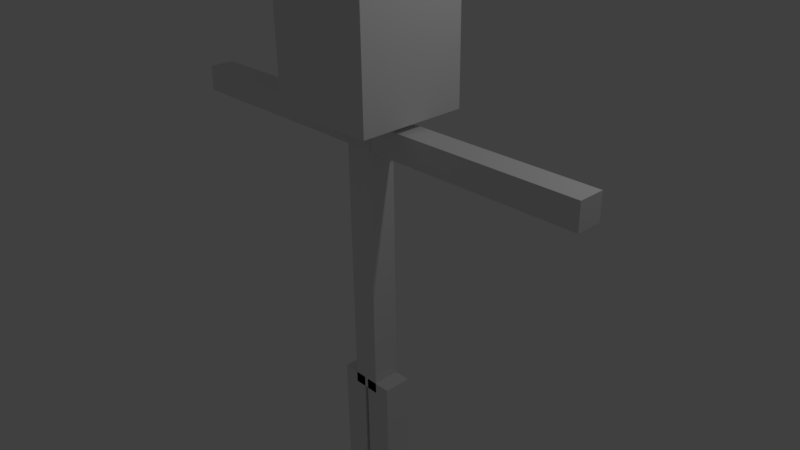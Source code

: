 # Source: man-animated.blend  (saved by Blender 2.77.0; exported with 4.5.12 LTS)
import bpy
from mathutils import Matrix  # noqa: F401  (used for matrix-valued properties, if any)

bpy.ops.wm.read_factory_settings(use_empty=True)
scene = bpy.context.scene
scene.name = 'Scene'

# ---- collections
col_collection_1 = bpy.data.collections.new('Collection 1'); scene.collection.children.link(col_collection_1)

# ---- materials (node trees are filled in below, after node groups)
mat_material = bpy.data.materials.new('Material')
mat_material.alpha_threshold = 0.0
mat_material.use_transparent_shadow = False
mat_material.roughness = 0.5
mat_material.specular_intensity = 0.0

# ---- material node trees

# ---- world
world_world = bpy.data.worlds.new('World'); scene.world = world_world
world_world.color = (0.05088, 0.05088, 0.05088)
world_world.use_sun_shadow = False
world_world.sun_shadow_jitter_overblur = 0.0
world_world.cycles.sampling_method = 'MANUAL'

# ---- cameras
cam_camera = bpy.data.cameras.new('Camera')
cam_camera.clip_end = 100.0
cam_camera.lens = 35.0
cam_camera.sensor_width = 32.0
cam_camera.sensor_height = 18.0
cam_camera.ortho_scale = 7.314
cam_camera.dof.focus_distance = 0.0
cam_camera.dof.aperture_fstop = 128.0

# ---- lights
light_lamp = bpy.data.lights.new('Lamp', 'POINT')
light_lamp.transmission_factor = 0.0
light_lamp.cutoff_distance = 30.0
light_lamp.energy = 100.0
light_lamp.shadow_buffer_clip_start = 1.001
light_lamp.shadow_soft_size = 0.1
light_lamp.shadow_maximum_resolution = 0.006
light_lamp.use_absolute_resolution = True

# ---- meshes
me_cube_006 = bpy.data.meshes.new('Cube.006')
me_cube_006.from_pydata([(-3.19, -0.175, 1.514), (-3.19, -0.175, 1.864), (-3.19, 0.175, 1.514), (-3.19, 0.175, 1.864), (-0.1896, -0.175, 1.514), (-0.1896, -0.175, 1.864), (-0.1896, 0.175, 1.514), (-0.1896, 0.175, 1.864), (0.1896, -0.175, 1.514), (0.1896, -0.175, 1.864), (0.1896, 0.175, 1.514), (0.1896, 0.175, 1.864), (3.19, -0.175, 1.514), (3.19, -0.175, 1.864), (3.19, 0.175, 1.514), (3.19, 0.175, 1.864), (0.0275, -0.1925, -5.357), (0.0275, -0.1925, -1.847), (0.0275, 0.1925, -5.357), (0.0275, 0.1925, -1.847), (0.4125, -0.1925, -5.357), (0.4125, -0.1925, -1.847), (0.4125, 0.1925, -5.357), (0.4125, 0.1925, -1.847), (-0.4125, -0.1925, -5.357), (-0.4125, -0.1925, -1.847), (-0.4125, 0.1925, -5.357), (-0.4125, 0.1925, -1.847), (-0.0275, -0.1925, -5.357), (-0.0275, -0.1925, -1.847), (-0.0275, 0.1925, -5.357), (-0.0275, 0.1925, -1.847), (-0.75, -0.75, 1.958), (-0.75, -0.75, 3.458), (-0.75, 0.75, 1.958), (-0.75, 0.75, 3.458), (0.75, -0.75, 1.958), (0.75, -0.75, 3.458), (0.75, 0.75, 1.958), (0.75, 0.75, 3.458), (-0.1925, -0.1925, -2.0), (-0.1925, -0.1925, 2.0), (-0.1925, 0.1925, -2.0), (-0.1925, 0.1925, 2.0), (0.1925, -0.1925, -2.0), (0.1925, -0.1925, 2.0), (0.1925, 0.1925, -2.0), (0.1925, 0.1925, 2.0)], [], [(1, 3, 2, 0), (3, 7, 6, 2), (7, 5, 4, 6), (5, 1, 0, 4), (0, 2, 6, 4), (5, 7, 3, 1), (9, 11, 10, 8), (11, 15, 14, 10), (15, 13, 12, 14), (13, 9, 8, 12), (8, 10, 14, 12), (13, 15, 11, 9), (17, 19, 18, 16), (19, 23, 22, 18), (23, 21, 20, 22), (21, 17, 16, 20), (16, 18, 22, 20), (21, 23, 19, 17), (25, 27, 26, 24), (27, 31, 30, 26), (31, 29, 28, 30), (29, 25, 24, 28), (24, 26, 30, 28), (29, 31, 27, 25), (33, 35, 34, 32), (35, 39, 38, 34), (39, 37, 36, 38), (37, 33, 32, 36), (32, 34, 38, 36), (37, 39, 35, 33), (41, 43, 42, 40), (43, 47, 46, 42), (47, 45, 44, 46), (45, 41, 40, 44), (40, 42, 46, 44), (45, 47, 43, 41)])
_uv = me_cube_006.uv_layers.new(name='UVMap')
_uv.uv.foreach_set('vector', [0.04888, 0.8029, 0.04888, 0.7529, 0.09777, 0.7529, 0.09777, 0.8029, 0.9316, 0.9301, 0.9316, 0.5015, 0.9804, 0.5015, 0.9804, 0.9301, 0.6243, 0.7658, 0.5754, 0.7658, 0.5754, 0.7158, 0.6243, 0.7158, 0.7849, 0.5015, 0.7849, 0.9301, 0.736, 0.9301, 0.736, 0.5015, 0.9316, 0.9301, 0.8827, 0.9301, 0.8827, 0.5015, 0.9316, 0.5015, 0.7849, 0.5015, 0.8338, 0.5015, 0.8338, 0.9301, 0.7849, 0.9301, 0.0, 0.8029, 0.0, 0.7529, 0.04888, 0.7529, 0.04888, 0.8029, 1.0, 4.257e-09, 1.0, 0.4286, 0.9511, 0.4286, 0.9511, 0.0, 0.5754, 0.7658, 0.5265, 0.7658, 0.5265, 0.7158, 0.5754, 0.7158, 0.7311, 0.5714, 0.7311, 1.0, 0.6823, 1.0, 0.6823, 0.5714, 0.6774, 1.0, 0.6285, 1.0, 0.6285, 0.5714, 0.6774, 0.5714, 0.8338, 0.5015, 0.8827, 0.5015, 0.8827, 0.9301, 0.8338, 0.9301, 0.736, 0.0, 0.7898, 0.0, 0.7898, 0.5015, 0.736, 0.5015, 0.2633, 0.4286, 0.317, 0.4286, 0.317, 0.9301, 0.2633, 0.9301, 0.3708, 0.9301, 0.317, 0.9301, 0.317, 0.4286, 0.3708, 0.4286, 0.7898, 0.0, 0.8436, 0.0, 0.8436, 0.5015, 0.7898, 0.5015, 0.1613, 0.6979, 0.1075, 0.6979, 0.1075, 0.6429, 0.1613, 0.6429, 0.1613, 0.7529, 0.1075, 0.7529, 0.1075, 0.6979, 0.1613, 0.6979, 0.5265, 0.2143, 0.5803, 0.2143, 0.5803, 0.7158, 0.5265, 0.7158, 0.8973, 0.5015, 0.8436, 0.5015, 0.8436, 0.0, 0.8973, 0.0, 0.9511, 0.5015, 0.8973, 0.5015, 0.8973, 0.0, 0.9511, 0.0, 0.2095, 0.4286, 0.2633, 0.4286, 0.2633, 0.9301, 0.2095, 0.9301, 0.05377, 0.7529, 8.325e-09, 0.7529, 0.0, 0.6979, 0.05377, 0.6979, 0.05377, 0.6979, 0.1075, 0.6979, 0.1075, 0.7529, 0.05377, 0.7529, 0.0, 0.4286, 0.0, 0.2143, 0.2095, 0.2143, 0.2095, 0.4286, 0.0, 0.4286, 0.2095, 0.4286, 0.2095, 0.6429, 0.0, 0.6429, 0.6285, 0.2143, 0.419, 0.2143, 0.419, 0.0, 0.6285, 0.0, 0.2095, 0.2143, 0.419, 0.2143, 0.419, 0.4286, 0.2095, 0.4286, 0.2095, 0.2143, 4.995e-08, 0.2143, 0.0, 5.109e-08, 0.2095, 0.0, 0.2095, 5.109e-08, 0.419, 0.0, 0.419, 0.2143, 0.2095, 0.2143, 0.6285, 0.0, 0.6823, 0.0, 0.6823, 0.5714, 0.6285, 0.5714, 0.419, 0.2143, 0.4728, 0.2143, 0.4728, 0.7857, 0.419, 0.7857, 0.5265, 0.7857, 0.4728, 0.7857, 0.4728, 0.2143, 0.5265, 0.2143, 0.6823, 0.0, 0.736, 0.0, 0.736, 0.5714, 0.6823, 0.5714, 0.05377, 0.6979, 1.249e-08, 0.6979, 0.0, 0.6429, 0.05377, 0.6429, 0.05377, 0.6429, 0.1075, 0.6429, 0.1075, 0.6979, 0.05377, 0.6979])
me_cube_006.materials.append(mat_material)
me_cube_006.use_remesh_preserve_volume = False
me_cube_006.use_remesh_preserve_attributes = False
me_cube_006.use_mirror_vertex_groups = False
me_cube_006.update()
arm_armature = bpy.data.armatures.new('Armature')  # bones are not reproduced

# ---- objects
ob_armature = bpy.data.objects.new('Armature', arm_armature)
ob_cube_004 = bpy.data.objects.new('Cube.004', me_cube_006)
ob_lamp = bpy.data.objects.new('Lamp', light_lamp)
ob_camera = bpy.data.objects.new('Camera', cam_camera)

# ---- transforms, parenting, visibility, modifiers, constraints
ob_armature.location = (0.0, -1.0, -2.0)
ob_armature.lineart.crease_threshold = 0.0
ob_cube_004.parent = ob_armature
ob_cube_004.matrix_parent_inverse = Matrix(((1.0, 0.0, 0.0, 0.0), (0.0, 1.0, 0.0, 1.0), (0.0, 0.0, 1.0, 2.0), (0.0, 0.0, 0.0, 1.0)))
ob_cube_004.location = (0.0, 0.0, 0.0)
ob_cube_004.lineart.crease_threshold = 0.0
_vg = ob_cube_004.vertex_groups.new(name='cintura')
for _i, _w in zip([17, 19, 21, 23, 25, 27, 29, 31, 40, 42, 44, 46], [0.8817, 0.9167, 0.1366, 0.1386, 0.1397, 0.1359, 0.9147, 0.8841, 0.138, 0.8006, 0.7976, 0.1344]): _vg.add([_i], _w, 'REPLACE')
_vg = ob_cube_004.vertex_groups.new(name='tronc')
_vg = ob_cube_004.vertex_groups.new(name='cap')
for _i, _w in zip([32, 33, 34, 35, 36, 37, 38, 39, 41, 43, 45, 47], [1.0, 1.0, 1.0, 1.0, 1.0, 1.0, 1.0, 1.0, 0.9974, 0.9971, 0.9971, 0.9974]): _vg.add([_i], _w, 'REPLACE')
_vg = ob_cube_004.vertex_groups.new(name='brac.d')
_vg.add([0, 1, 2, 3, 4, 5, 6, 7], 1.0, 'REPLACE')
_vg = ob_cube_004.vertex_groups.new(name='brac.e')
_vg.add([8, 9, 10, 11, 12, 13, 14, 15], 1.0, 'REPLACE')
_vg = ob_cube_004.vertex_groups.new(name='cama.d')
for _i, _w in zip([24, 25, 26, 27, 28, 29, 30, 31, 40, 42, 44], [0.9991, 0.8603, 0.9992, 0.8641, 0.9973, 0.08529, 0.997, 0.1159, 0.843, 0.09827, 0.09975]): _vg.add([_i], _w, 'REPLACE')
_vg = ob_cube_004.vertex_groups.new(name='cama.e')
for _i, _w in zip([16, 17, 18, 19, 20, 21, 22, 23, 42, 44, 46], [0.9966, 0.1183, 0.9972, 0.08334, 0.9962, 0.8634, 0.9988, 0.8614, 0.09881, 0.1003, 0.8472]): _vg.add([_i], _w, 'REPLACE')
_m = ob_cube_004.modifiers.new('Armature', 'ARMATURE')
_m.object = ob_armature
ob_lamp.parent = ob_armature
ob_lamp.matrix_parent_inverse = Matrix(((1.0, 0.0, 0.0, 0.0), (0.0, 1.0, 0.0, 1.0), (0.0, 0.0, 1.0, 2.0), (0.0, 0.0, 0.0, 1.0)))
ob_lamp.location = (4.076, 1.005, 5.904)
ob_lamp.rotation_euler = (0.6503, 0.05522, 1.866)
ob_lamp.lock_rotations_4d = False
ob_lamp.empty_display_type = 'ARROWS'
ob_lamp.color = (0.0, 0.0, 0.0, 0.0)
ob_lamp.lineart.crease_threshold = 0.0
ob_camera.location = (7.481, -6.508, 5.344)
ob_camera.rotation_euler = (1.109, 0.01082, 0.8149)
ob_camera.lock_rotations_4d = False
ob_camera.empty_display_type = 'ARROWS'
ob_camera.color = (0.0, 0.0, 0.0, 0.0)
ob_camera.display_type = 'WIRE'
ob_camera.lineart.crease_threshold = 0.0

# ---- collection membership
col_collection_1.objects.link(ob_armature)
col_collection_1.objects.link(ob_cube_004)
col_collection_1.objects.link(ob_lamp)
col_collection_1.objects.link(ob_camera)

# ---- scene / render settings (as saved in the file)
scene.camera = ob_camera
scene.frame_start = 0; scene.frame_end = 90; scene.frame_set(0)
scene.render.engine = 'BLENDER_EEVEE_NEXT'
scene.render.resolution_percentage = 50
scene.render.dither_intensity = 0.0
scene.cycles.use_denoising = False
scene.cycles.samples = 128
scene.cycles.sampling_pattern = 'TABULATED_SOBOL'
scene.cycles.light_sampling_threshold = 0.0
scene.cycles.use_adaptive_sampling = False
scene.cycles.use_light_tree = False
scene.cycles.blur_glossy = 0.0
scene.cycles.sample_clamp_indirect = 0.0
scene.view_settings.view_transform = 'Standard'
bpy.context.view_layer.update()
